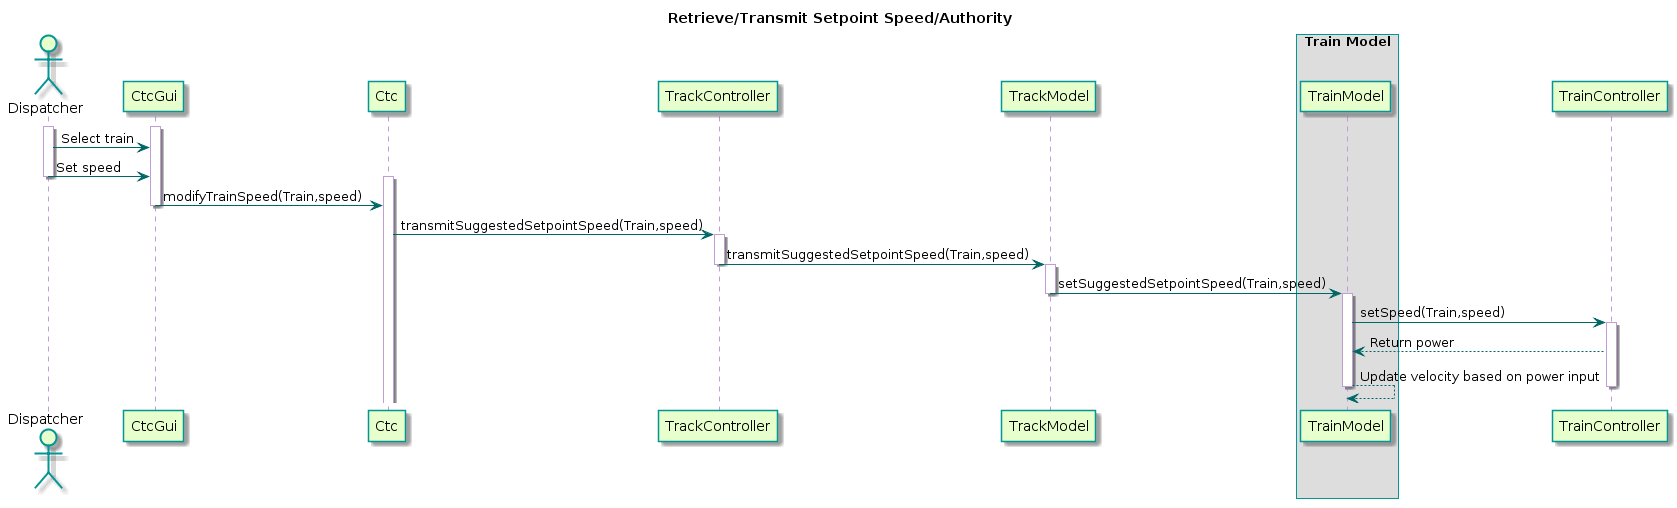

The diagram above was rendered by PlantUML. Its source (embedded in the PNG):
@startuml
title Retrieve/Transmit Setpoint Speed/Authority

skinparam sequence {
  BackgroundColor transparent
  ActorBackgroundColor #e6ffcc
  ActorBorderColor 	#049595
  ParticipantBackgroundColor #e6ffcc
  ParticipantBorderColor 	#049595
  BoxBorderColor    #049595
  PackageBorderCOlor  #049595
  ArrowColor #006666
  LifeLineBorderColor #c09cd9
}

actor "Dispatcher"
participant CtcGui
participant Ctc
participant TrackController
participant TrackModel
box "Train Model"
participant TrainModel
end box
'participant Mbo

activate Dispatcher
activate CtcGui
Dispatcher -> CtcGui : Select train
Dispatcher -> CtcGui : Set speed
deactivate Dispatcher

activate Ctc
CtcGui -> Ctc : modifyTrainSpeed(Train,speed)
deactivate CtcGui
Ctc -> TrackController : transmitSuggestedSetpointSpeed(Train,speed)

activate TrackController
TrackController -> TrackModel : transmitSuggestedSetpointSpeed(Train,speed)
deactivate TrackController

activate TrackModel
TrackModel -> TrainModel : setSuggestedSetpointSpeed(Train,speed)
deactivate TrackModel

activate TrainModel
TrainModel -> TrainController : setSpeed(Train,speed)

activate TrainController
TrainController --> TrainModel : Return power
TrainModel --> TrainModel : Update velocity based on power input

deactivate TrainController

deactivate TrainModel
@enduml